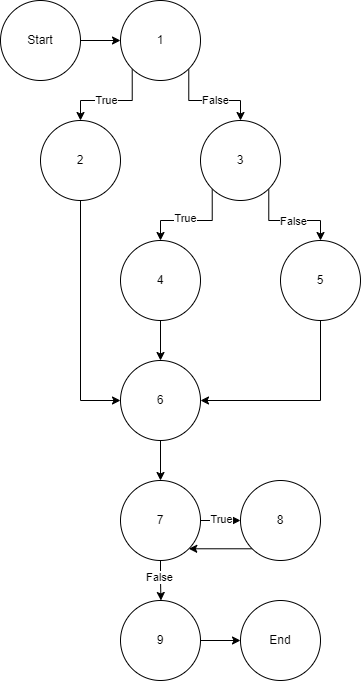

The diagram above was exported from draw.io. Its source (the exported page's mxGraphModel, read from the mxfile embedded in the PNG):
<mxGraphModel dx="955" dy="475" grid="1" gridSize="10" guides="1" tooltips="1" connect="1" arrows="1" fold="1" page="1" pageScale="1" pageWidth="850" pageHeight="1100" math="0" shadow="0">
  <root>
    <mxCell id="0" />
    <mxCell id="1" parent="0" />
    <mxCell id="LsSL7fIQvEVvKGWwV3Pm-117" style="edgeStyle=orthogonalEdgeStyle;rounded=0;orthogonalLoop=1;jettySize=auto;html=1;exitX=1;exitY=0.5;exitDx=0;exitDy=0;entryX=0;entryY=0.5;entryDx=0;entryDy=0;" edge="1" parent="1" source="LsSL7fIQvEVvKGWwV3Pm-115" target="LsSL7fIQvEVvKGWwV3Pm-116">
      <mxGeometry relative="1" as="geometry" />
    </mxCell>
    <mxCell id="LsSL7fIQvEVvKGWwV3Pm-115" value="Start" style="ellipse;whiteSpace=wrap;html=1;aspect=fixed;" vertex="1" parent="1">
      <mxGeometry x="40" y="40" width="80" height="80" as="geometry" />
    </mxCell>
    <mxCell id="LsSL7fIQvEVvKGWwV3Pm-119" style="edgeStyle=orthogonalEdgeStyle;rounded=0;orthogonalLoop=1;jettySize=auto;html=1;exitX=1;exitY=1;exitDx=0;exitDy=0;entryX=0.5;entryY=0;entryDx=0;entryDy=0;" edge="1" parent="1" source="LsSL7fIQvEVvKGWwV3Pm-116" target="LsSL7fIQvEVvKGWwV3Pm-118">
      <mxGeometry relative="1" as="geometry" />
    </mxCell>
    <mxCell id="LsSL7fIQvEVvKGWwV3Pm-120" value="False" style="edgeLabel;html=1;align=center;verticalAlign=middle;resizable=0;points=[];" vertex="1" connectable="0" parent="LsSL7fIQvEVvKGWwV3Pm-119">
      <mxGeometry x="0.1268" relative="1" as="geometry">
        <mxPoint as="offset" />
      </mxGeometry>
    </mxCell>
    <mxCell id="LsSL7fIQvEVvKGWwV3Pm-122" style="edgeStyle=orthogonalEdgeStyle;rounded=0;orthogonalLoop=1;jettySize=auto;html=1;exitX=0;exitY=1;exitDx=0;exitDy=0;entryX=0.5;entryY=0;entryDx=0;entryDy=0;" edge="1" parent="1" source="LsSL7fIQvEVvKGWwV3Pm-116" target="LsSL7fIQvEVvKGWwV3Pm-121">
      <mxGeometry relative="1" as="geometry" />
    </mxCell>
    <mxCell id="LsSL7fIQvEVvKGWwV3Pm-123" value="True" style="edgeLabel;html=1;align=center;verticalAlign=middle;resizable=0;points=[];" vertex="1" connectable="0" parent="LsSL7fIQvEVvKGWwV3Pm-122">
      <mxGeometry x="0.1242" relative="1" as="geometry">
        <mxPoint as="offset" />
      </mxGeometry>
    </mxCell>
    <mxCell id="LsSL7fIQvEVvKGWwV3Pm-116" value="1" style="ellipse;whiteSpace=wrap;html=1;aspect=fixed;" vertex="1" parent="1">
      <mxGeometry x="160" y="40" width="80" height="80" as="geometry" />
    </mxCell>
    <mxCell id="LsSL7fIQvEVvKGWwV3Pm-127" style="edgeStyle=orthogonalEdgeStyle;rounded=0;orthogonalLoop=1;jettySize=auto;html=1;exitX=0;exitY=1;exitDx=0;exitDy=0;entryX=0.5;entryY=0;entryDx=0;entryDy=0;" edge="1" parent="1" source="LsSL7fIQvEVvKGWwV3Pm-118" target="LsSL7fIQvEVvKGWwV3Pm-126">
      <mxGeometry relative="1" as="geometry" />
    </mxCell>
    <mxCell id="LsSL7fIQvEVvKGWwV3Pm-128" value="True" style="edgeLabel;html=1;align=center;verticalAlign=middle;resizable=0;points=[];" vertex="1" connectable="0" parent="LsSL7fIQvEVvKGWwV3Pm-127">
      <mxGeometry x="0.137" y="-2" relative="1" as="geometry">
        <mxPoint as="offset" />
      </mxGeometry>
    </mxCell>
    <mxCell id="LsSL7fIQvEVvKGWwV3Pm-130" style="edgeStyle=orthogonalEdgeStyle;rounded=0;orthogonalLoop=1;jettySize=auto;html=1;exitX=1;exitY=1;exitDx=0;exitDy=0;entryX=0.5;entryY=0;entryDx=0;entryDy=0;" edge="1" parent="1" source="LsSL7fIQvEVvKGWwV3Pm-118" target="LsSL7fIQvEVvKGWwV3Pm-129">
      <mxGeometry relative="1" as="geometry" />
    </mxCell>
    <mxCell id="LsSL7fIQvEVvKGWwV3Pm-131" value="False" style="edgeLabel;html=1;align=center;verticalAlign=middle;resizable=0;points=[];" vertex="1" connectable="0" parent="LsSL7fIQvEVvKGWwV3Pm-130">
      <mxGeometry x="0.0878" y="-1" relative="1" as="geometry">
        <mxPoint as="offset" />
      </mxGeometry>
    </mxCell>
    <mxCell id="LsSL7fIQvEVvKGWwV3Pm-118" value="3" style="ellipse;whiteSpace=wrap;html=1;aspect=fixed;" vertex="1" parent="1">
      <mxGeometry x="240" y="160" width="80" height="80" as="geometry" />
    </mxCell>
    <mxCell id="LsSL7fIQvEVvKGWwV3Pm-133" style="edgeStyle=orthogonalEdgeStyle;rounded=0;orthogonalLoop=1;jettySize=auto;html=1;exitX=0.5;exitY=1;exitDx=0;exitDy=0;entryX=0;entryY=0.5;entryDx=0;entryDy=0;" edge="1" parent="1" source="LsSL7fIQvEVvKGWwV3Pm-121" target="LsSL7fIQvEVvKGWwV3Pm-132">
      <mxGeometry relative="1" as="geometry" />
    </mxCell>
    <mxCell id="LsSL7fIQvEVvKGWwV3Pm-121" value="2" style="ellipse;whiteSpace=wrap;html=1;aspect=fixed;" vertex="1" parent="1">
      <mxGeometry x="80" y="160" width="80" height="80" as="geometry" />
    </mxCell>
    <mxCell id="LsSL7fIQvEVvKGWwV3Pm-134" style="edgeStyle=orthogonalEdgeStyle;rounded=0;orthogonalLoop=1;jettySize=auto;html=1;exitX=0.5;exitY=1;exitDx=0;exitDy=0;entryX=0.5;entryY=0;entryDx=0;entryDy=0;" edge="1" parent="1" source="LsSL7fIQvEVvKGWwV3Pm-126" target="LsSL7fIQvEVvKGWwV3Pm-132">
      <mxGeometry relative="1" as="geometry" />
    </mxCell>
    <mxCell id="LsSL7fIQvEVvKGWwV3Pm-126" value="4" style="ellipse;whiteSpace=wrap;html=1;aspect=fixed;" vertex="1" parent="1">
      <mxGeometry x="160" y="280" width="80" height="80" as="geometry" />
    </mxCell>
    <mxCell id="LsSL7fIQvEVvKGWwV3Pm-135" style="edgeStyle=orthogonalEdgeStyle;rounded=0;orthogonalLoop=1;jettySize=auto;html=1;exitX=0.5;exitY=1;exitDx=0;exitDy=0;entryX=1;entryY=0.5;entryDx=0;entryDy=0;" edge="1" parent="1" source="LsSL7fIQvEVvKGWwV3Pm-129" target="LsSL7fIQvEVvKGWwV3Pm-132">
      <mxGeometry relative="1" as="geometry" />
    </mxCell>
    <mxCell id="LsSL7fIQvEVvKGWwV3Pm-129" value="5" style="ellipse;whiteSpace=wrap;html=1;aspect=fixed;" vertex="1" parent="1">
      <mxGeometry x="320" y="280" width="80" height="80" as="geometry" />
    </mxCell>
    <mxCell id="LsSL7fIQvEVvKGWwV3Pm-137" style="edgeStyle=orthogonalEdgeStyle;rounded=0;orthogonalLoop=1;jettySize=auto;html=1;exitX=0.5;exitY=1;exitDx=0;exitDy=0;entryX=0.5;entryY=0;entryDx=0;entryDy=0;" edge="1" parent="1" source="LsSL7fIQvEVvKGWwV3Pm-132" target="LsSL7fIQvEVvKGWwV3Pm-136">
      <mxGeometry relative="1" as="geometry" />
    </mxCell>
    <mxCell id="LsSL7fIQvEVvKGWwV3Pm-132" value="6" style="ellipse;whiteSpace=wrap;html=1;aspect=fixed;" vertex="1" parent="1">
      <mxGeometry x="160" y="400" width="80" height="80" as="geometry" />
    </mxCell>
    <mxCell id="LsSL7fIQvEVvKGWwV3Pm-139" style="edgeStyle=orthogonalEdgeStyle;rounded=0;orthogonalLoop=1;jettySize=auto;html=1;exitX=1;exitY=0.5;exitDx=0;exitDy=0;entryX=0;entryY=0.5;entryDx=0;entryDy=0;" edge="1" parent="1" source="LsSL7fIQvEVvKGWwV3Pm-136" target="LsSL7fIQvEVvKGWwV3Pm-138">
      <mxGeometry relative="1" as="geometry" />
    </mxCell>
    <mxCell id="LsSL7fIQvEVvKGWwV3Pm-140" value="True" style="edgeLabel;html=1;align=center;verticalAlign=middle;resizable=0;points=[];" vertex="1" connectable="0" parent="LsSL7fIQvEVvKGWwV3Pm-139">
      <mxGeometry x="0.05" y="1" relative="1" as="geometry">
        <mxPoint as="offset" />
      </mxGeometry>
    </mxCell>
    <mxCell id="LsSL7fIQvEVvKGWwV3Pm-143" style="edgeStyle=orthogonalEdgeStyle;rounded=0;orthogonalLoop=1;jettySize=auto;html=1;exitX=0.5;exitY=1;exitDx=0;exitDy=0;" edge="1" parent="1" source="LsSL7fIQvEVvKGWwV3Pm-136">
      <mxGeometry relative="1" as="geometry">
        <mxPoint x="200.45454545454527" y="640" as="targetPoint" />
      </mxGeometry>
    </mxCell>
    <mxCell id="LsSL7fIQvEVvKGWwV3Pm-145" value="False" style="edgeLabel;html=1;align=center;verticalAlign=middle;resizable=0;points=[];" vertex="1" connectable="0" parent="LsSL7fIQvEVvKGWwV3Pm-143">
      <mxGeometry x="-0.1886" y="-1" relative="1" as="geometry">
        <mxPoint as="offset" />
      </mxGeometry>
    </mxCell>
    <mxCell id="LsSL7fIQvEVvKGWwV3Pm-136" value="7" style="ellipse;whiteSpace=wrap;html=1;aspect=fixed;" vertex="1" parent="1">
      <mxGeometry x="160" y="520" width="80" height="80" as="geometry" />
    </mxCell>
    <mxCell id="LsSL7fIQvEVvKGWwV3Pm-142" style="edgeStyle=orthogonalEdgeStyle;rounded=0;orthogonalLoop=1;jettySize=auto;html=1;exitX=0;exitY=1;exitDx=0;exitDy=0;entryX=1;entryY=1;entryDx=0;entryDy=0;" edge="1" parent="1" source="LsSL7fIQvEVvKGWwV3Pm-138" target="LsSL7fIQvEVvKGWwV3Pm-136">
      <mxGeometry relative="1" as="geometry" />
    </mxCell>
    <mxCell id="LsSL7fIQvEVvKGWwV3Pm-138" value="8" style="ellipse;whiteSpace=wrap;html=1;aspect=fixed;" vertex="1" parent="1">
      <mxGeometry x="280" y="520" width="80" height="80" as="geometry" />
    </mxCell>
    <mxCell id="LsSL7fIQvEVvKGWwV3Pm-147" style="edgeStyle=orthogonalEdgeStyle;rounded=0;orthogonalLoop=1;jettySize=auto;html=1;exitX=1;exitY=0.5;exitDx=0;exitDy=0;entryX=0;entryY=0.5;entryDx=0;entryDy=0;" edge="1" parent="1" source="LsSL7fIQvEVvKGWwV3Pm-144" target="LsSL7fIQvEVvKGWwV3Pm-146">
      <mxGeometry relative="1" as="geometry" />
    </mxCell>
    <mxCell id="LsSL7fIQvEVvKGWwV3Pm-144" value="9" style="ellipse;whiteSpace=wrap;html=1;aspect=fixed;" vertex="1" parent="1">
      <mxGeometry x="160" y="640" width="80" height="80" as="geometry" />
    </mxCell>
    <mxCell id="LsSL7fIQvEVvKGWwV3Pm-146" value="End" style="ellipse;whiteSpace=wrap;html=1;aspect=fixed;" vertex="1" parent="1">
      <mxGeometry x="280" y="640" width="80" height="80" as="geometry" />
    </mxCell>
  </root>
</mxGraphModel>